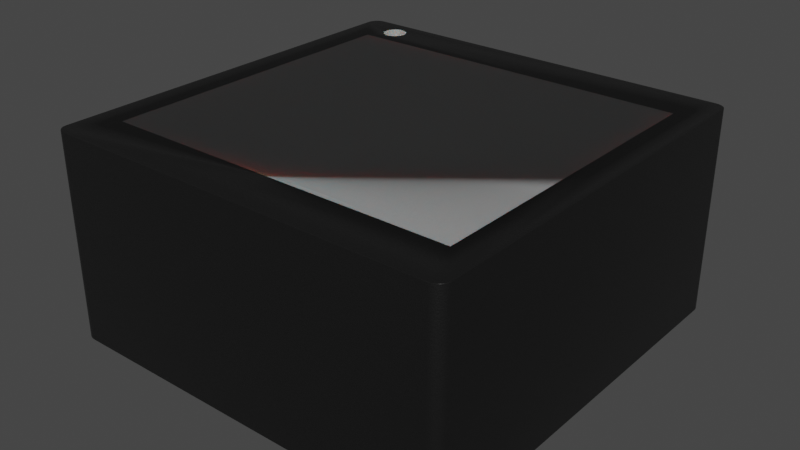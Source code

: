 # Source: VCSEL-1414.blend  (saved by Blender 3.2.14; exported with 4.5.12 LTS)
import bpy
from mathutils import Matrix  # noqa: F401  (used for matrix-valued properties, if any)

bpy.ops.wm.read_factory_settings(use_empty=True)
scene = bpy.context.scene
scene.name = 'Scene'

# ---- collections
col_collection = bpy.data.collections.new('Collection'); scene.collection.children.link(col_collection)

# ---- materials (node trees are filled in below, after node groups)
mat_plastic_chip = bpy.data.materials.new('plastic_chip')
mat_plastic_chip.use_transparent_shadow = False
mat_plastic_chip.preview_render_type = 'CUBE'
mat_metal_pins_gold = bpy.data.materials.new('metal_pins_gold')
mat_metal_pins_gold.use_transparent_shadow = False
mat_metal_pins_gold.preview_render_type = 'CUBE'
mat_plastic_case_white = bpy.data.materials.new('plastic_case_white')
mat_plastic_case_white.use_transparent_shadow = False
mat_plastic_case_white.preview_render_type = 'CUBE'
mat_white_markings = bpy.data.materials.new('white_markings')
mat_white_markings.use_transparent_shadow = False
mat_white_markings.preview_render_type = 'FLAT'

# ---- node groups
ng_auto_smooth = bpy.data.node_groups.new('Auto Smooth', 'GeometryNodeTree')
_s = ng_auto_smooth.interface.new_socket(name='Geometry', in_out='OUTPUT', socket_type='NodeSocketGeometry')
_s = ng_auto_smooth.interface.new_socket(name='Geometry', in_out='INPUT', socket_type='NodeSocketGeometry')
_s = ng_auto_smooth.interface.new_socket(name='Angle', in_out='INPUT', socket_type='NodeSocketFloat')
_s.subtype = 'ANGLE'
_s.min_value = 0.0
_s.max_value = 3.142
ng_auto_smooth.is_modifier = True
_N = ng_auto_smooth.nodes; _L = ng_auto_smooth.links
n0 = _N.new('NodeGroupOutput'); n0.name = 'Group Output'; n0.location = (480, -100)
n1 = _N.new('NodeGroupInput'); n1.name = 'Group Input'; n1.location = (-420, -300)
n2 = _N.new('NodeGroupInput'); n2.name = 'Group Input.001'; n2.location = (-60, -100)
n3 = _N.new('GeometryNodeSetShadeSmooth'); n3.name = 'Set Shade Smooth'; n3.location = (120, -100)
n3.domain = 'EDGE'
n4 = _N.new('GeometryNodeSetShadeSmooth'); n4.name = 'Set Shade Smooth.001'; n4.location = (300, -100)
n5 = _N.new('GeometryNodeInputMeshEdgeAngle'); n5.name = 'Edge Angle'; n5.location = (-420, -220)
n6 = _N.new('GeometryNodeInputEdgeSmooth'); n6.name = 'Is Edge Smooth'; n6.location = (-60, -160)
n7 = _N.new('GeometryNodeInputShadeSmooth'); n7.name = 'Is Face Smooth'; n7.location = (-240, -340)
n8 = _N.new('FunctionNodeBooleanMath'); n8.name = 'Boolean Math'; n8.location = (-60, -220)
n9 = _N.new('FunctionNodeCompare'); n9.name = 'Compare'; n9.location = (-240, -180)
n9.operation = 'LESS_EQUAL'
_L.new(n5.outputs[0], n9.inputs[0])
_L.new(n4.outputs[0], n0.inputs[0])
_L.new(n1.outputs[1], n9.inputs[1])
_L.new(n9.outputs[0], n8.inputs[0])
_L.new(n7.outputs[0], n8.inputs[1])
_L.new(n2.outputs[0], n3.inputs[0])
_L.new(n6.outputs[0], n3.inputs[1])
_L.new(n3.outputs[0], n4.inputs[0])
_L.new(n8.outputs[0], n3.inputs[2])
n0.is_active_output = True

# ---- material node trees
mat_plastic_chip.use_nodes = True; mat_plastic_chip.node_tree.nodes.clear()
_N = mat_plastic_chip.node_tree.nodes; _L = mat_plastic_chip.node_tree.links
n0 = _N.new('ShaderNodeBsdfPrincipled'); n0.name = 'Principled BSDF'; n0.location = (10, 300)
n0.distribution = 'GGX'
n0.subsurface_method = 'BURLEY'
n0.inputs[0].default_value = (0.009312, 0.009312, 0.009312, 1.0)
n0.inputs[1].default_value = 0.1372
n0.inputs[2].default_value = 0.3706
n0.inputs[3].default_value = 1.45
n0.inputs[27].default_value = (0.0, 0.0, 0.0, 1.0)
n0.inputs[28].default_value = 1.0
n1 = _N.new('ShaderNodeOutputMaterial'); n1.name = 'Material Output'; n1.location = (300, 300)
n2 = _N.new('ShaderNodeTexNoise'); n2.name = 'Noise Texture'; n2.location = (-893, 54)
n2.inputs[2].default_value = 200.0
n2.inputs[3].default_value = 3.6
n2.inputs[4].default_value = 0.8375
n3 = _N.new('ShaderNodeBump'); n3.name = 'Bump'; n3.location = (-604, -53)
n3.inputs[0].default_value = 0.08
n3.inputs[1].default_value = 1.0
n3.inputs[2].default_value = 1.0
_L.new(n0.outputs[0], n1.inputs[0])
_L.new(n2.outputs[0], n3.inputs[3])
_L.new(n3.outputs[0], n0.inputs[5])
n1.is_active_output = True
mat_metal_pins_gold.use_nodes = True; mat_metal_pins_gold.node_tree.nodes.clear()
_N = mat_metal_pins_gold.node_tree.nodes; _L = mat_metal_pins_gold.node_tree.links
n0 = _N.new('ShaderNodeMapping'); n0.name = 'Mapping'; n0.location = (-1447, -91)
n0.inputs[3].default_value = (4.8, 1.2, 1.1)
n1 = _N.new('ShaderNodeBsdfPrincipled'); n1.name = 'Principled BSDF'; n1.location = (-560, 254)
n1.distribution = 'GGX'
n1.subsurface_method = 'BURLEY'
n1.inputs[1].default_value = 0.7818
n1.inputs[2].default_value = 0.2886
n1.inputs[3].default_value = 1.45
n1.inputs[13].default_value = 0.0
n1.inputs[27].default_value = (0.0, 0.0, 0.0, 1.0)
n1.inputs[28].default_value = 1.0
n2 = _N.new('ShaderNodeOutputMaterial'); n2.name = 'Material Output.002'; n2.location = (-205, 253)
n2.width = 213
n3 = _N.new('ShaderNodeTexNoise'); n3.name = 'Noise Texture.002'; n3.location = (-1228, -73)
n3.inputs[2].default_value = 0.1
n3.inputs[3].default_value = 7.0
n3.inputs[4].default_value = 0.6
n3.inputs[8].default_value = 0.4
n4 = _N.new('ShaderNodeTexCoord'); n4.name = 'Texture Coordinate'; n4.location = (-1636, -116)
n5 = _N.new('ShaderNodeMix'); n5.name = 'Mix.001'; n5.location = (-921, 45)
n5.data_type = 'RGBA'
n5.inputs[6].default_value = (1.0, 0.7849, 0.4141, 1.0)
n5.inputs[7].default_value = (0.1851, 0.1427, 0.0982, 1.0)
n6 = _N.new('ShaderNodeBump'); n6.name = 'Bump.001'; n6.location = (-1001, -227)
n6.inputs[0].default_value = 0.05
n6.inputs[1].default_value = 0.01
n6.inputs[2].default_value = 1.0
_L.new(n1.outputs[0], n2.inputs[0])
_L.new(n3.outputs[0], n6.inputs[3])
_L.new(n0.outputs[0], n3.inputs[0])
_L.new(n3.outputs[0], n5.inputs[0])
_L.new(n4.outputs[3], n0.inputs[0])
_L.new(n5.outputs[2], n1.inputs[0])
_L.new(n6.outputs[0], n1.inputs[5])
n2.is_active_output = True
mat_plastic_case_white.use_nodes = True; mat_plastic_case_white.node_tree.nodes.clear()
_N = mat_plastic_case_white.node_tree.nodes; _L = mat_plastic_case_white.node_tree.links
n0 = _N.new('ShaderNodeOutputMaterial'); n0.name = 'Material Output'; n0.location = (300, 300)
n1 = _N.new('ShaderNodeBsdfPrincipled'); n1.name = 'Principled BSDF'; n1.location = (-34, 272)
n1.distribution = 'GGX'
n1.subsurface_method = 'BURLEY'
n1.inputs[1].default_value = 0.02
n1.inputs[2].default_value = 0.4636
n1.inputs[3].default_value = 1.4
n1.inputs[8].default_value = 1.0
n1.inputs[10].default_value = 0.3682
n1.inputs[13].default_value = 0.6591
n1.inputs[18].default_value = 0.2318
n1.inputs[20].default_value = 0.6709
n1.inputs[24].default_value = 0.1191
n1.inputs[27].default_value = (0.0, 0.0, 0.0, 1.0)
n1.inputs[28].default_value = 1.0
n2 = _N.new('ShaderNodeMapping'); n2.name = 'Mapping'; n2.location = (-1010, 265)
n2.inputs[3].default_value = (3.0, 1.0, 1.0)
n3 = _N.new('ShaderNodeTexCoord'); n3.name = 'Texture Coordinate'; n3.location = (-1250, 180)
n4 = _N.new('ShaderNodeBump'); n4.name = 'Bump'; n4.location = (-376, -99)
n4.inputs[0].default_value = 0.05
n4.inputs[1].default_value = 1.0
n4.inputs[2].default_value = 1.0
n5 = _N.new('ShaderNodeTexNoise'); n5.name = 'Noise Texture'; n5.location = (-662, 176)
n5.inputs[2].default_value = 88.0
n5.inputs[3].default_value = 10.8
n5.inputs[4].default_value = 0.9167
n5.inputs[8].default_value = 1.6
n6 = _N.new('ShaderNodeValToRGB'); n6.name = 'ColorRamp'; n6.location = (-354, 186)
while len(n6.color_ramp.elements) > 1: n6.color_ramp.elements.remove(n6.color_ramp.elements[-1])
n6.color_ramp.elements[0].position = 0.0; n6.color_ramp.elements[0].color = (0.2596, 0.2596, 0.2596, 1.0)
_e = n6.color_ramp.elements.new(1.0); _e.color = (0.6303, 0.6303, 0.6303, 1.0)
n7 = _N.new('ShaderNodeMix'); n7.name = 'Mix'; n7.location = (-204, 152)
n7.data_type = 'RGBA'
n7.inputs[0].default_value = 0.3682
n7.inputs[7].default_value = (0.2525, 0.2525, 0.2525, 1.0)
_L.new(n5.outputs[0], n6.inputs[0])
_L.new(n1.outputs[0], n0.inputs[0])
_L.new(n3.outputs[2], n2.inputs[0])
_L.new(n2.outputs[0], n5.inputs[0])
_L.new(n5.outputs[0], n4.inputs[3])
_L.new(n4.outputs[0], n1.inputs[5])
_L.new(n6.outputs[0], n7.inputs[6])
_L.new(n7.outputs[2], n1.inputs[0])
n0.is_active_output = True
mat_white_markings.use_nodes = True; mat_white_markings.node_tree.nodes.clear()
_N = mat_white_markings.node_tree.nodes; _L = mat_white_markings.node_tree.links
n0 = _N.new('ShaderNodeOutputMaterial'); n0.name = 'Material Output'; n0.location = (300, 300)
n1 = _N.new('ShaderNodeBsdfPrincipled'); n1.name = 'Principled BSDF'; n1.location = (-34, 272)
n1.distribution = 'GGX'
n1.subsurface_method = 'BURLEY'
n1.inputs[1].default_value = 0.02
n1.inputs[2].default_value = 0.4636
n1.inputs[3].default_value = 1.4
n1.inputs[8].default_value = 1.0
n1.inputs[10].default_value = 0.3682
n1.inputs[13].default_value = 0.6591
n1.inputs[18].default_value = 0.2318
n1.inputs[20].default_value = 0.6709
n1.inputs[24].default_value = 0.1191
n1.inputs[27].default_value = (0.0, 0.0, 0.0, 1.0)
n1.inputs[28].default_value = 1.0
n2 = _N.new('ShaderNodeMapping'); n2.name = 'Mapping'; n2.location = (-1010, 265)
n2.inputs[3].default_value = (3.0, 1.0, 1.0)
n3 = _N.new('ShaderNodeTexCoord'); n3.name = 'Texture Coordinate'; n3.location = (-1250, 180)
n4 = _N.new('ShaderNodeBump'); n4.name = 'Bump'; n4.location = (-376, -99)
n4.inputs[0].default_value = 0.05
n4.inputs[1].default_value = 1.0
n4.inputs[2].default_value = 1.0
n5 = _N.new('ShaderNodeTexNoise'); n5.name = 'Noise Texture'; n5.location = (-662, 176)
n5.inputs[2].default_value = 88.0
n5.inputs[3].default_value = 10.8
n5.inputs[4].default_value = 0.9167
n5.inputs[8].default_value = 1.6
n6 = _N.new('ShaderNodeValToRGB'); n6.name = 'ColorRamp'; n6.location = (-354, 186)
while len(n6.color_ramp.elements) > 1: n6.color_ramp.elements.remove(n6.color_ramp.elements[-1])
n6.color_ramp.elements[0].position = 0.0; n6.color_ramp.elements[0].color = (0.2596, 0.2596, 0.2596, 1.0)
_e = n6.color_ramp.elements.new(1.0); _e.color = (0.6303, 0.6303, 0.6303, 1.0)
n7 = _N.new('ShaderNodeMix'); n7.name = 'Mix'; n7.location = (-204, 152)
n7.data_type = 'RGBA'
n7.inputs[0].default_value = 0.3682
n7.inputs[7].default_value = (0.2525, 0.2525, 0.2525, 1.0)
_L.new(n5.outputs[0], n6.inputs[0])
_L.new(n1.outputs[0], n0.inputs[0])
_L.new(n3.outputs[2], n2.inputs[0])
_L.new(n2.outputs[0], n5.inputs[0])
_L.new(n5.outputs[0], n4.inputs[3])
_L.new(n4.outputs[0], n1.inputs[5])
_L.new(n6.outputs[0], n7.inputs[6])
_L.new(n7.outputs[2], n1.inputs[0])
n0.is_active_output = True

# ---- world
world_world = bpy.data.worlds.new('World'); scene.world = world_world
world_world.use_nodes = True; world_world.node_tree.nodes.clear()
_N = world_world.node_tree.nodes; _L = world_world.node_tree.links
n0 = _N.new('ShaderNodeOutputWorld'); n0.name = 'World Output'; n0.location = (300, 300)
n1 = _N.new('ShaderNodeBackground'); n1.name = 'Background'; n1.location = (10, 300)
n1.inputs[0].default_value = (0.05088, 0.05088, 0.05088, 1.0)
_L.new(n1.outputs[0], n0.inputs[0])
n0.is_active_output = True
world_world.color = (0.05088, 0.05088, 0.05088)
world_world.use_sun_shadow = False
world_world.sun_shadow_jitter_overblur = 0.0

# ---- meshes
me_shape_9_indexedfaceset_001 = bpy.data.meshes.new('SHAPE_9_IndexedFaceSet.001')
me_shape_9_indexedfaceset_001.from_pydata([(-0.6876, -0.6598, 0.1496), (-0.6693, -0.6837, 0.1496), (0.6837, -0.6693, 0.1496), (-0.689, -0.6496, 0.01181), (-0.6876, -0.6598, 0.01181), (-0.6837, -0.6693, 0.01181), (-0.6774, -0.6774, 0.01181), (-0.6837, -0.6693, 0.1496), (-0.6496, -0.689, 0.01181), (0.6496, -0.689, 0.01181), (0.6693, -0.6837, 0.01181), (0.6837, -0.6693, 0.01181), (0.6876, -0.6598, 0.01181), (0.689, -0.6496, 0.1496), (0.689, 0.6496, 0.01181), (0.6837, 0.6693, 0.01181), (0.6774, 0.6774, 0.01181), (0.6693, 0.6837, 0.01181), (0.6837, 0.6693, 0.1496), (-0.6496, 0.689, 0.01181), (-0.6774, 0.6774, 0.01181), (-0.6837, 0.6693, 0.01181), (-0.6693, 0.6837, 0.1496), (-0.6876, 0.6598, 0.1496), (0.6598, -0.6876, 0.01181), (0.6774, -0.6774, 0.01181), (0.689, -0.6496, 0.01181), (0.6876, 0.6598, 0.01181), (0.6598, 0.6876, 0.01181), (0.6496, 0.689, 0.01181), (-0.6598, 0.6876, 0.01181), (-0.6693, 0.6837, 0.01181), (-0.6876, 0.6598, 0.01181), (-0.689, 0.6496, 0.01181), (-0.6693, -0.6837, 0.01181), (-0.6598, -0.6876, 0.01181), (-0.6496, 0.6496, 0.0), (-0.2795, 0.6496, 0.0), (-0.6496, 0.6496, 0.01181), (-0.2795, 0.6496, 0.01181), (-0.2795, -0.6496, 0.0), (-0.2795, -0.6496, 0.01181), (-0.6496, -0.6496, 0.01181), (-0.6496, -0.6496, 0.0), (-0.122, 0.6496, 0.01181), (-0.122, -0.6496, 0.0), (0.6496, -0.6496, 0.01181), (0.6496, -0.6496, 0.0), (0.6496, 0.6496, 0.01181), (0.6496, 0.6496, 0.0), (-0.122, 0.6496, 0.0), (-0.122, -0.6496, 0.01181), (-0.5906, 0.189, 0.4213), (-0.5354, 0.189, 0.4213), (0.4055, 0.4094, 0.4213), (0.5354, -0.189, 0.4213), (0.4055, -0.4094, 0.4213), (-0.4055, -0.4094, 0.4213), (-0.5354, -0.189, 0.4213), (-0.4016, -0.4055, 0.4213), (0.5315, -0.185, 0.4213), (0.5866, -0.185, 0.4213), (0.5866, 0.185, 0.4213), (0.4016, 0.4055, 0.4213), (-0.4016, 0.4055, 0.4213), (-0.5866, 0.185, 0.4213), (0.5906, -0.5315, 0.6181), (0.4055, 0.4094, 0.6181), (-0.6774, -0.6774, 0.1496), (-0.6496, -0.689, 0.6969), (-0.689, -0.6496, 0.6969), (-0.6876, -0.6598, 0.6969), (0.6496, -0.689, 0.6969), (0.6598, -0.6876, 0.1496), (0.6693, -0.6837, 0.1496), (0.6876, -0.6598, 0.1496), (0.6598, -0.6876, 0.6969), (0.6693, -0.6837, 0.6969), (0.6774, -0.6774, 0.6969), (0.6837, -0.6693, 0.6969), (0.6876, 0.6598, 0.1496), (0.6598, 0.6876, 0.1496), (0.6837, 0.6693, 0.6969), (0.6598, 0.6876, 0.6969), (0.6496, 0.689, 0.6969), (-0.6496, 0.689, 0.1496), (-0.6774, 0.6774, 0.1496), (-0.6837, 0.6693, 0.1496), (-0.689, 0.6496, 0.6969), (-0.6496, 0.689, 0.6969), (-0.6598, 0.6876, 0.6969), (-0.6837, -0.6693, 0.6969), (-0.6774, -0.6774, 0.6969), (-0.6693, -0.6837, 0.6969), (-0.6598, -0.6876, 0.6969), (0.6876, -0.6598, 0.6969), (0.689, -0.6496, 0.6969), (0.689, 0.6496, 0.6969), (0.6876, 0.6598, 0.6969), (0.6774, 0.6774, 0.6969), (0.6693, 0.6837, 0.6969), (-0.6693, 0.6837, 0.6969), (-0.6774, 0.6774, 0.6969), (-0.6837, 0.6693, 0.6969), (-0.6876, 0.6598, 0.6969), (0.5906, 0.5315, 0.6969), (-0.4935, 0.6, 0.6969), (-0.4974, 0.5906, 0.6969), (-0.5037, 0.5824, 0.6969), (-0.5118, 0.5761, 0.6969), (-0.5315, 0.5709, 0.6969), (-0.5593, 0.5824, 0.6969), (-0.5656, 0.5906, 0.6969), (-0.5695, 0.6, 0.6969), (-0.5709, 0.6102, 0.6969), (-0.5695, 0.6204, 0.6969), (-0.5512, 0.6443, 0.6969), (-0.5315, 0.6496, 0.6969), (-0.5213, 0.6483, 0.6969), (-0.5118, 0.6443, 0.6969), (-0.5037, 0.6381, 0.6969), (-0.4974, 0.6299, 0.6969), (-0.4935, 0.6204, 0.6969), (-0.6496, -0.689, 0.1496), (0.6496, -0.689, 0.1496), (0.6774, -0.6774, 0.1496), (0.689, 0.6496, 0.1496), (0.6774, 0.6774, 0.1496), (0.6693, 0.6837, 0.1496), (0.6496, 0.689, 0.1496), (-0.6598, 0.6876, 0.1496), (-0.689, 0.6496, 0.1496), (-0.689, -0.6496, 0.1496), (-0.6598, -0.6876, 0.1496), (-0.5037, 0.5824, 0.6575), (-0.5118, 0.5761, 0.6575), (-0.5213, 0.5722, 0.6575), (-0.5315, 0.5709, 0.6575), (-0.5417, 0.5722, 0.6575), (-0.5593, 0.5824, 0.6575), (-0.5656, 0.5906, 0.6575), (-0.5709, 0.6102, 0.6575), (-0.5656, 0.6299, 0.6575), (-0.5593, 0.6381, 0.6575), (-0.5512, 0.6443, 0.6575), (-0.5213, 0.6483, 0.6575), (-0.5118, 0.6443, 0.6575), (-0.4974, 0.6299, 0.6575), (-0.4935, 0.6204, 0.6575), (-0.4921, 0.6102, 0.6969), (-0.5213, 0.5722, 0.6969), (-0.5417, 0.5722, 0.6969), (-0.5512, 0.5761, 0.6969), (-0.5656, 0.6299, 0.6969), (-0.5593, 0.6381, 0.6969), (-0.5417, 0.6483, 0.6969), (-0.4921, 0.6102, 0.6575), (-0.4935, 0.6, 0.6575), (-0.4974, 0.5906, 0.6575), (-0.5512, 0.5761, 0.6575), (-0.5695, 0.6, 0.6575), (-0.5695, 0.6204, 0.6575), (-0.5417, 0.6483, 0.6575), (-0.5315, 0.6496, 0.6575), (-0.5037, 0.6381, 0.6575), (-0.5906, -0.189, 0.4213), (-0.5906, -0.5315, 0.6181), (0.5906, 0.189, 0.4213), (0.5906, 0.189, 0.6181), (0.07874, 0.5315, 0.6181), (-0.5906, 0.189, 0.6181), (-0.5354, 0.189, 0.6181), (-0.4055, 0.4094, 0.4213), (-0.4055, 0.4094, 0.6181), (-0.185, 0.4094, 0.6181), (-0.185, 0.4094, 0.4213), (-0.07874, 0.5315, 0.6181), (-0.07874, 0.5315, 0.4213), (0.07874, 0.5315, 0.4213), (0.185, 0.4094, 0.6181), (0.185, 0.4094, 0.4213), (0.5354, 0.189, 0.6181), (0.5354, 0.189, 0.4213), (0.5906, -0.189, 0.6181), (0.5354, -0.189, 0.6181), (0.5906, -0.189, 0.4213), (0.4055, -0.4094, 0.6181), (-0.4055, -0.4094, 0.6181), (-0.5354, -0.189, 0.6181), (-0.5906, -0.189, 0.6181), (-0.5866, -0.185, 0.4213), (-0.5866, -0.185, 0.6181), (-0.5866, 0.185, 0.6181), (-0.5315, 0.185, 0.4213), (-0.4016, 0.4055, 0.6181), (-0.1811, 0.4055, 0.4213), (-0.1811, 0.4055, 0.6181), (-0.0748, 0.5276, 0.6181), (-0.0748, 0.5276, 0.4213), (0.0748, 0.5276, 0.4213), (0.0748, 0.5276, 0.6181), (0.1811, 0.4055, 0.4213), (0.1811, 0.4055, 0.6181), (0.4016, 0.4055, 0.6181), (0.5315, 0.185, 0.4213), (0.5866, 0.185, 0.6181), (0.5866, -0.185, 0.6181), (0.4016, -0.4055, 0.4213), (0.4016, -0.4055, 0.6181), (-0.5315, -0.185, 0.4213), (-0.5315, -0.185, 0.6181), (-0.5315, 0.185, 0.6181), (0.5315, 0.185, 0.6181), (0.5315, -0.185, 0.6181), (-0.4016, -0.4055, 0.6181), (-0.5906, 0.5315, 0.6181), (0.5906, 0.5315, 0.6181), (-0.5906, 0.5315, 0.6969), (-0.5906, -0.5315, 0.6969), (0.5906, -0.5315, 0.6969)], [], [(132, 7, 0), (132, 68, 7), (132, 1, 68), (132, 133, 1), (124, 123, 132), (22, 87, 86), (22, 23, 87), (2, 74, 73), (2, 125, 74), (75, 2, 73), (85, 22, 130), (85, 131, 23), (85, 132, 131), (85, 23, 22), (13, 73, 124), (13, 124, 132), (13, 75, 73), (126, 85, 129), (126, 132, 85), (126, 13, 132), (81, 80, 126), (81, 126, 129), (128, 80, 81), (127, 18, 80), (127, 80, 128), (35, 123, 8), (35, 133, 123), (34, 1, 133), (34, 133, 35), (6, 68, 1), (6, 1, 34), (5, 7, 68), (5, 68, 6), (4, 0, 7), (4, 7, 5), (3, 132, 0), (3, 0, 4), (123, 124, 9), (123, 9, 8), (12, 13, 26), (12, 75, 13), (11, 2, 75), (11, 75, 12), (25, 125, 2), (25, 2, 11), (10, 74, 125), (10, 125, 25), (24, 73, 74), (24, 74, 10), (9, 124, 73), (9, 73, 24), (13, 126, 14), (13, 14, 26), (28, 129, 29), (28, 81, 129), (17, 128, 81), (17, 81, 28), (16, 127, 128), (16, 128, 17), (15, 18, 127), (15, 127, 16), (27, 80, 18), (27, 18, 15), (14, 126, 80), (14, 80, 27), (129, 85, 19), (129, 19, 29), (32, 131, 33), (32, 23, 131), (21, 87, 23), (21, 23, 32), (20, 86, 87), (20, 87, 21), (31, 22, 86), (31, 86, 20), (30, 130, 22), (30, 22, 31), (19, 85, 130), (19, 130, 30), (131, 132, 3), (131, 3, 33), (3, 4, 5), (3, 5, 6), (3, 6, 34), (3, 34, 35), (3, 35, 8), (31, 20, 21), (31, 21, 32), (11, 24, 10), (11, 10, 25), (12, 24, 11), (26, 8, 9), (26, 9, 24), (26, 24, 12), (19, 30, 31), (19, 32, 33), (19, 33, 3), (19, 31, 32), (29, 26, 14), (29, 3, 8), (29, 8, 26), (29, 19, 3), (28, 14, 27), (28, 29, 14), (17, 28, 27), (16, 27, 15), (16, 17, 27), (38, 43, 36), (38, 42, 43), (38, 36, 37), (38, 37, 39), (39, 37, 40), (39, 40, 41), (41, 40, 43), (41, 43, 42), (38, 39, 41), (38, 41, 42), (36, 40, 37), (36, 43, 40), (44, 51, 45), (44, 45, 50), (46, 45, 51), (46, 47, 45), (48, 47, 46), (48, 49, 47), (49, 48, 44), (49, 44, 50), (48, 51, 44), (48, 46, 51), (49, 45, 47), (49, 50, 45), (55, 207, 56), (55, 185, 61), (60, 207, 55), (60, 55, 61), (62, 185, 167), (62, 61, 185), (182, 204, 62), (182, 62, 167), (57, 207, 59), (57, 56, 207), (63, 182, 54), (63, 204, 182), (180, 201, 63), (180, 63, 54), (58, 59, 209), (58, 57, 59), (190, 165, 58), (190, 58, 209), (199, 180, 178), (199, 201, 180), (198, 175, 195), (177, 198, 199), (177, 199, 178), (177, 175, 198), (65, 193, 53), (52, 190, 65), (52, 165, 190), (52, 65, 53), (64, 195, 175), (64, 53, 193), (172, 64, 175), (172, 53, 64), (189, 166, 187), (188, 189, 187), (66, 186, 187), (66, 187, 166), (183, 184, 186), (183, 186, 66), (67, 181, 168), (67, 169, 179), (216, 169, 67), (216, 67, 168), (173, 215, 170), (173, 170, 171), (176, 173, 174), (176, 215, 173), (133, 69, 123), (133, 94, 69), (1, 93, 94), (1, 94, 133), (68, 92, 93), (68, 93, 1), (7, 91, 92), (7, 92, 68), (0, 71, 91), (0, 91, 7), (132, 70, 71), (132, 71, 0), (69, 72, 124), (69, 124, 123), (75, 96, 13), (75, 95, 96), (2, 79, 95), (2, 95, 75), (125, 78, 79), (125, 79, 2), (74, 76, 77), (74, 77, 78), (74, 78, 125), (73, 76, 74), (124, 72, 76), (124, 76, 73), (96, 97, 126), (96, 126, 13), (81, 84, 129), (81, 83, 84), (128, 100, 83), (128, 83, 81), (127, 99, 100), (127, 100, 128), (18, 98, 82), (18, 82, 99), (18, 99, 127), (80, 98, 18), (126, 97, 98), (126, 98, 80), (84, 89, 85), (84, 85, 129), (23, 88, 131), (23, 104, 88), (87, 103, 104), (87, 104, 23), (86, 102, 103), (86, 103, 87), (22, 101, 102), (22, 102, 86), (130, 89, 90), (130, 90, 101), (130, 101, 22), (85, 89, 130), (88, 70, 132), (88, 132, 131), (70, 91, 71), (70, 92, 91), (70, 93, 92), (70, 94, 93), (70, 69, 94), (218, 69, 70), (88, 217, 218), (88, 218, 70), (79, 77, 76), (79, 78, 77), (101, 103, 102), (101, 104, 103), (152, 217, 111), (112, 111, 217), (95, 79, 76), (151, 217, 152), (113, 217, 88), (113, 112, 217), (110, 217, 151), (114, 113, 88), (89, 101, 90), (89, 88, 104), (89, 104, 101), (96, 95, 76), (96, 76, 72), (150, 217, 110), (115, 88, 89), (115, 114, 88), (219, 72, 69), (219, 69, 218), (219, 96, 72), (109, 217, 150), (153, 115, 89), (154, 153, 89), (116, 154, 89), (155, 116, 89), (117, 155, 89), (118, 117, 89), (105, 96, 219), (105, 106, 149), (105, 107, 106), (105, 108, 107), (105, 149, 122), (84, 121, 120), (84, 122, 121), (84, 105, 122), (97, 96, 105), (97, 105, 84), (83, 98, 97), (83, 97, 84), (100, 98, 83), (99, 82, 98), (99, 98, 100), (84, 118, 89), (84, 119, 118), (84, 120, 119), (217, 109, 105), (109, 108, 105), (132, 123, 133), (13, 124, 123), (129, 126, 13), (129, 123, 132), (129, 13, 123), (129, 132, 85), (122, 156, 148), (122, 149, 156), (121, 148, 147), (121, 122, 148), (120, 147, 164), (120, 121, 147), (119, 164, 146), (119, 120, 164), (118, 146, 145), (118, 119, 146), (117, 145, 163), (117, 118, 145), (155, 163, 162), (155, 117, 163), (116, 162, 144), (116, 155, 162), (154, 144, 143), (154, 116, 144), (153, 143, 142), (153, 154, 143), (115, 142, 161), (115, 153, 142), (114, 115, 161), (114, 161, 141), (113, 114, 141), (113, 141, 160), (112, 160, 140), (112, 113, 160), (111, 139, 159), (111, 140, 139), (111, 112, 140), (152, 111, 159), (151, 159, 138), (151, 152, 159), (110, 138, 137), (110, 151, 138), (150, 137, 136), (150, 110, 137), (109, 136, 135), (109, 150, 136), (108, 135, 134), (108, 109, 135), (107, 134, 158), (107, 108, 134), (106, 158, 157), (106, 107, 158), (149, 157, 156), (149, 106, 157), (143, 156, 157), (143, 157, 158), (143, 158, 134), (143, 134, 135), (143, 135, 136), (143, 136, 137), (143, 137, 138), (143, 138, 159), (143, 159, 139), (143, 139, 140), (143, 140, 160), (143, 160, 141), (143, 141, 161), (143, 161, 142), (143, 144, 162), (143, 162, 163), (143, 163, 145), (143, 145, 146), (143, 146, 164), (143, 164, 147), (143, 147, 148), (143, 148, 156), (189, 218, 166), (170, 165, 52), (170, 189, 165), (217, 170, 215), (218, 170, 217), (218, 189, 170), (66, 166, 218), (66, 218, 219), (183, 66, 219), (167, 185, 183), (167, 183, 168), (216, 168, 105), (105, 183, 219), (105, 168, 183), (176, 217, 215), (169, 177, 178), (169, 176, 177), (105, 169, 216), (217, 169, 105), (217, 176, 169), (53, 171, 170), (53, 170, 52), (173, 171, 53), (173, 53, 172), (174, 173, 172), (174, 172, 175), (176, 174, 175), (176, 175, 177), (179, 169, 178), (179, 178, 180), (67, 179, 180), (67, 180, 54), (181, 67, 54), (181, 54, 182), (167, 168, 181), (167, 181, 182), (183, 185, 55), (183, 55, 184), (186, 184, 55), (186, 55, 56), (186, 56, 57), (186, 57, 187), (188, 187, 57), (188, 57, 58), (188, 58, 165), (188, 165, 189), (65, 190, 191), (65, 191, 192), (193, 65, 192), (193, 192, 211), (194, 193, 211), (194, 64, 193), (196, 64, 194), (196, 195, 64), (197, 195, 196), (197, 198, 195), (199, 198, 197), (199, 197, 200), (202, 199, 200), (202, 201, 199), (63, 201, 202), (63, 202, 203), (212, 63, 203), (212, 204, 63), (62, 204, 212), (62, 212, 205), (205, 61, 62), (205, 206, 61), (206, 60, 61), (206, 213, 60), (208, 60, 213), (208, 207, 60), (214, 207, 208), (214, 59, 207), (210, 59, 214), (210, 209, 59), (210, 190, 209), (210, 191, 190), (212, 206, 205), (212, 213, 206), (202, 212, 203), (202, 208, 213), (202, 214, 208), (202, 213, 212), (196, 210, 214), (196, 214, 202), (197, 202, 200), (197, 196, 202), (211, 210, 196), (192, 191, 210), (192, 210, 211), (194, 211, 196), (215, 217, 218), (215, 218, 166), (219, 166, 218), (219, 66, 166), (105, 66, 219), (105, 216, 66), (216, 105, 217), (216, 217, 215), (105, 218, 217), (105, 219, 218), (216, 166, 66), (216, 215, 166)])
me_shape_9_indexedfaceset_001.polygons.foreach_set('use_smooth', [True] * 471)
me_shape_9_indexedfaceset_001.polygons.foreach_set('material_index', [0, 0, 0, 0, 0, 0, 0, 0, 0, 0, 0, 0, 0, 0, 0, 0, 0, 0, 0, 0, 0, 0, 0, 0, 0, 0, 0, 0, 0, 0, 0, 0, 0, 0, 0, 0, 0, 0, 0, 0, 0, 0, 0, 0, 0, 0, 0, 0, 0, 0, 0, 0, 0, 0, 0, 0, 0, 0, 0, 0, 0, 0, 0, 0, 0, 0, 0, 0, 0, 0, 0, 0, 0, 0, 0, 0, 0, 0, 0, 0, 0, 0, 0, 0, 0, 0, 0, 0, 0, 0, 0, 0, 0, 0, 0, 0, 0, 0, 0, 0, 0, 0, 0, 0, 0, 0, 0, 1, 1, 1, 1, 1, 1, 1, 1, 1, 1, 1, 1, 1, 1, 1, 1, 1, 1, 1, 1, 1, 1, 1, 1, 2, 2, 2, 2, 2, 2, 2, 2, 2, 2, 2, 2, 2, 2, 2, 2, 2, 2, 2, 2, 2, 2, 2, 2, 2, 2, 2, 2, 2, 2, 2, 2, 0, 0, 0, 0, 0, 0, 0, 0, 0, 0, 0, 0, 0, 0, 0, 0, 0, 0, 0, 0, 0, 0, 0, 0, 0, 0, 0, 0, 0, 0, 0, 0, 0, 0, 0, 0, 0, 0, 0, 0, 0, 0, 0, 0, 0, 0, 0, 0, 0, 0, 0, 0, 0, 0, 0, 0, 0, 0, 0, 0, 0, 0, 0, 0, 0, 0, 0, 0, 0, 0, 0, 0, 0, 0, 0, 0, 0, 0, 0, 0, 0, 0, 0, 0, 0, 0, 0, 0, 0, 0, 0, 0, 0, 0, 0, 0, 0, 0, 0, 0, 0, 0, 0, 0, 0, 0, 0, 0, 0, 0, 0, 0, 0, 0, 0, 0, 0, 0, 0, 0, 0, 0, 0, 0, 0, 0, 0, 0, 0, 0, 0, 0, 0, 0, 3, 3, 3, 3, 3, 3, 3, 3, 3, 3, 3, 3, 3, 3, 3, 3, 3, 3, 3, 3, 3, 3, 3, 3, 3, 3, 3, 3, 3, 3, 3, 3, 3, 3, 3, 3, 3, 3, 3, 3, 3, 3, 3, 3, 3, 3, 3, 3, 3, 3, 3, 3, 3, 3, 3, 3, 3, 3, 3, 3, 3, 3, 3, 3, 3, 3, 3, 3, 3, 3, 0, 0, 0, 0, 0, 0, 0, 0, 0, 0, 0, 0, 0, 0, 0, 0, 0, 0, 0, 0, 2, 2, 2, 2, 2, 2, 2, 2, 2, 2, 2, 2, 2, 2, 2, 2, 2, 2, 2, 2, 2, 2, 2, 2, 2, 2, 2, 2, 2, 2, 2, 2, 2, 2, 2, 2, 2, 2, 2, 2, 2, 2, 2, 2, 2, 2, 2, 2, 2, 2, 2, 2, 2, 2, 2, 2, 2, 2, 2, 2, 2, 2, 2, 2, 2, 2, 2, 2, 2, 2, 2, 2, 2, 2, 2, 2, 2, 2, 2, 2, 2, 2, 2, 2])
_uv = me_shape_9_indexedfaceset_001.uv_layers.new(name='UVMap')
_uv.uv.foreach_set('vector', [0.0, 0.02857, 0.003828, 0.01429, 0.0009735, 0.02118, 0.0, 0.02857, 0.008368, 0.008368, 0.003828, 0.01429, 0.0, 0.02857, 0.01429, 0.003828, 0.008368, 0.008368, 0.0, 0.02857, 0.02118, 0.0009735, 0.01429, 0.003828, 0.9714, 0.0, 0.02857, 0.0, 0.0, 0.02857, 0.01429, 0.9962, 0.003828, 0.9857, 0.008368, 0.9916, 0.01429, 0.9962, 0.0009735, 0.9788, 0.003828, 0.9857, 0.9962, 0.01429, 0.9857, 0.003828, 0.9788, 0.0009735, 0.9962, 0.01429, 0.9916, 0.008368, 0.9857, 0.003828, 0.999, 0.02118, 0.9962, 0.01429, 0.9788, 0.0009735, 0.02857, 1.0, 0.01429, 0.9962, 0.02118, 0.999, 0.02857, 1.0, 0.0, 0.9714, 0.0009735, 0.9788, 0.02857, 1.0, 0.0, 0.02857, 0.0, 0.9714, 0.02857, 1.0, 0.0009735, 0.9788, 0.01429, 0.9962, 1.0, 0.02857, 0.9788, 0.0009735, 0.9714, 0.0, 1.0, 0.02857, 0.9714, 0.0, 0.0, 0.02857, 1.0, 0.02857, 0.999, 0.02118, 0.9788, 0.0009735, 1.0, 0.9714, 0.02857, 1.0, 0.9714, 1.0, 1.0, 0.9714, 0.0, 0.02857, 0.02857, 1.0, 1.0, 0.9714, 1.0, 0.02857, 0.0, 0.02857, 0.9788, 0.999, 0.999, 0.9788, 1.0, 0.9714, 0.9788, 0.999, 1.0, 0.9714, 0.9714, 1.0, 0.9857, 0.9962, 0.999, 0.9788, 0.9788, 0.999, 0.9916, 0.9916, 0.9962, 0.9857, 0.999, 0.9788, 0.9916, 0.9916, 0.999, 0.9788, 0.9857, 0.9962, 0.0, 0.7412, 1.0, 1.0, 0.0, 1.0, 0.0, 0.7412, 1.0, 0.7412, 1.0, 1.0, 0.0, 0.5, 1.0, 0.5, 1.0, 0.7412, 0.0, 0.5, 1.0, 0.7412, 0.0, 0.7412, 0.0, 0.2929, 1.0, 0.2929, 1.0, 0.5, 0.0, 0.2929, 1.0, 0.5, 0.0, 0.5, 0.0, 0.134, 1.0, 0.134, 1.0, 0.2929, 0.0, 0.134, 1.0, 0.2929, 0.0, 0.2929, 0.0, 0.03407, 1.0, 0.03407, 1.0, 0.134, 0.0, 0.03407, 1.0, 0.134, 0.0, 0.134, 0.0, 0.0, 1.0, 0.0, 1.0, 0.03407, 0.0, 0.0, 1.0, 0.03407, 0.0, 0.03407, 0.0, 1.0, 1.0, 1.0, 1.0, 0.0, 0.0, 1.0, 1.0, 0.0, 0.0, 0.0, 0.0, 0.9659, 1.0, 1.0, 0.0, 1.0, 0.0, 0.9659, 1.0, 0.9659, 1.0, 1.0, 0.0, 0.866, 1.0, 0.866, 1.0, 0.9659, 0.0, 0.866, 1.0, 0.9659, 0.0, 0.9659, 0.0, 0.7071, 1.0, 0.7071, 1.0, 0.866, 0.0, 0.7071, 1.0, 0.866, 0.0, 0.866, 0.0, 0.5, 1.0, 0.5, 1.0, 0.7071, 0.0, 0.5, 1.0, 0.7071, 0.0, 0.7071, 0.0, 0.2588, 1.0, 0.2588, 1.0, 0.5, 0.0, 0.2588, 1.0, 0.5, 0.0, 0.5, 0.0, 0.0, 1.0, 0.0, 1.0, 0.2588, 0.0, 0.0, 1.0, 0.2588, 0.0, 0.2588, 0.0, 1.0, 1.0, 1.0, 1.0, 0.0, 0.0, 1.0, 1.0, 0.0, 0.0, 0.0, 0.0, 0.2588, 1.0, 0.0, 0.0, 0.0, 0.0, 0.2588, 1.0, 0.2588, 1.0, 0.0, 0.0, 0.5, 1.0, 0.5, 1.0, 0.2588, 0.0, 0.5, 1.0, 0.2588, 0.0, 0.2588, 0.0, 0.7071, 1.0, 0.7071, 1.0, 0.5, 0.0, 0.7071, 1.0, 0.5, 0.0, 0.5, 0.0, 0.866, 1.0, 0.866, 1.0, 0.7071, 0.0, 0.866, 1.0, 0.7071, 0.0, 0.7071, 0.0, 0.9659, 1.0, 0.9659, 1.0, 0.866, 0.0, 0.9659, 1.0, 0.866, 0.0, 0.866, 0.0, 1.0, 1.0, 1.0, 1.0, 0.9659, 0.0, 1.0, 1.0, 0.9659, 0.0, 0.9659, 1.0, 1.0, 0.0, 1.0, 0.0, 0.0, 1.0, 1.0, 0.0, 0.0, 1.0, 0.0, 0.0, 0.03407, 1.0, 0.0, 0.0, 0.0, 0.0, 0.03407, 1.0, 0.03407, 1.0, 0.0, 0.0, 0.134, 1.0, 0.134, 1.0, 0.03407, 0.0, 0.134, 1.0, 0.03407, 0.0, 0.03407, 0.0, 0.2929, 1.0, 0.2929, 1.0, 0.134, 0.0, 0.2929, 1.0, 0.134, 0.0, 0.134, 0.0, 0.5, 1.0, 0.5, 1.0, 0.2929, 0.0, 0.5, 1.0, 0.2929, 0.0, 0.2929, 0.0, 0.7412, 1.0, 0.7412, 1.0, 0.5, 0.0, 0.7412, 1.0, 0.5, 0.0, 0.5, 0.0, 1.0, 1.0, 1.0, 1.0, 0.7412, 0.0, 1.0, 1.0, 0.7412, 0.0, 0.7412, 1.0, 1.0, 0.0, 1.0, 0.0, 0.0, 1.0, 1.0, 0.0, 0.0, 1.0, 0.0, 0.0, 0.02857, 0.0009735, 0.02118, 0.003828, 0.01429, 0.0, 0.02857, 0.003828, 0.01429, 0.008368, 0.008368, 0.0, 0.02857, 0.008368, 0.008368, 0.01429, 0.003828, 0.0, 0.02857, 0.01429, 0.003828, 0.02118, 0.0009735, 0.0, 0.02857, 0.02118, 0.0009735, 0.02857, 0.0, 0.01429, 0.9962, 0.008368, 0.9916, 0.003828, 0.9857, 0.01429, 0.9962, 0.003828, 0.9857, 0.0009735, 0.9788, 0.9962, 0.01429, 0.9788, 0.0009735, 0.9857, 0.003828, 0.9962, 0.01429, 0.9857, 0.003828, 0.9916, 0.008368, 0.999, 0.02118, 0.9788, 0.0009735, 0.9962, 0.01429, 1.0, 0.02857, 0.02857, 0.0, 0.9714, 0.0, 1.0, 0.02857, 0.9714, 0.0, 0.9788, 0.0009735, 1.0, 0.02857, 0.9788, 0.0009735, 0.999, 0.02118, 0.02857, 1.0, 0.02118, 0.999, 0.01429, 0.9962, 0.02857, 1.0, 0.0009735, 0.9788, 0.0, 0.9714, 0.02857, 1.0, 0.0, 0.9714, 0.0, 0.02857, 0.02857, 1.0, 0.01429, 0.9962, 0.0009735, 0.9788, 0.9714, 1.0, 1.0, 0.02857, 1.0, 0.9714, 0.9714, 1.0, 0.0, 0.02857, 0.02857, 0.0, 0.9714, 1.0, 0.02857, 0.0, 1.0, 0.02857, 0.9714, 1.0, 0.02857, 1.0, 0.0, 0.02857, 0.9788, 0.999, 1.0, 0.9714, 0.999, 0.9788, 0.9788, 0.999, 0.9714, 1.0, 1.0, 0.9714, 0.9857, 0.9962, 0.9788, 0.999, 0.999, 0.9788, 0.9916, 0.9916, 0.999, 0.9788, 0.9962, 0.9857, 0.9916, 0.9916, 0.9857, 0.9962, 0.999, 0.9788, 1.0, 1.0, 0.0, 0.0, 1.0, 0.0, 1.0, 1.0, 0.0, 1.0, 0.0, 0.0, 0.0, 1.0, 0.0, 0.0, 1.0, 0.0, 0.0, 1.0, 1.0, 0.0, 1.0, 1.0, 1.0, 1.0, 1.0, 0.0, 0.0, 0.0, 1.0, 1.0, 0.0, 0.0, 0.0, 1.0, 1.0, 1.0, 1.0, 0.0, 0.0, 0.0, 1.0, 1.0, 0.0, 0.0, 0.0, 1.0, 1.0, 0.0, 1.0, 1.0, 0.0, 1.0, 1.0, 0.0, 0.0, 1.0, 0.0, 0.0, 1.0, 0.0, 0.0, 1.0, 1.0, 1.0, 1.0, 0.0, 0.0, 0.0, 0.0, 1.0, 1.0, 1.0, 0.0, 1.0, 0.0, 0.0, 1.0, 1.0, 0.0, 0.0, 1.0, 0.0, 1.0, 1.0, 0.0, 0.0, 0.0, 1.0, 1.0, 1.0, 1.0, 0.0, 0.0, 0.0, 1.0, 1.0, 0.0, 0.0, 0.0, 1.0, 1.0, 1.0, 1.0, 0.0, 0.0, 0.0, 1.0, 0.0, 1.0, 1.0, 0.0, 1.0, 1.0, 0.0, 0.0, 1.0, 0.0, 0.0, 1.0, 1.0, 0.0, 0.0, 1.0, 0.0, 1.0, 1.0, 0.0, 1.0, 0.0, 0.0, 1.0, 1.0, 0.0, 0.0, 0.0, 1.0, 1.0, 1.0, 1.0, 0.0, 0.0, 0.0, 0.9533, 0.2343, 0.84, 0.004184, 0.8433, 0.0, 0.9533, 0.2343, 1.0, 0.2343, 0.9967, 0.2385, 0.95, 0.2385, 0.84, 0.004184, 0.9533, 0.2343, 0.95, 0.2385, 0.9533, 0.2343, 0.9967, 0.2385, 0.9967, 0.6318, 1.0, 0.2343, 1.0, 0.636, 0.9967, 0.6318, 0.9967, 0.2385, 1.0, 0.2343, 0.9533, 0.636, 0.95, 0.6318, 0.9967, 0.6318, 0.9533, 0.636, 0.9967, 0.6318, 1.0, 0.636, 0.1567, 0.0, 0.84, 0.004184, 0.16, 0.004184, 0.1567, 0.0, 0.8433, 0.0, 0.84, 0.004184, 0.84, 0.8661, 0.9533, 0.636, 0.8433, 0.8703, 0.84, 0.8661, 0.95, 0.6318, 0.9533, 0.636, 0.6567, 0.8703, 0.6533, 0.8661, 0.84, 0.8661, 0.6567, 0.8703, 0.84, 0.8661, 0.8433, 0.8703, 0.04667, 0.2343, 0.16, 0.004184, 0.05, 0.2385, 0.04667, 0.2343, 0.1567, 0.0, 0.16, 0.004184, 0.003333, 0.2385, 0.0, 0.2343, 0.04667, 0.2343, 0.003333, 0.2385, 0.04667, 0.2343, 0.05, 0.2385, 0.5633, 0.9958, 0.6567, 0.8703, 0.5667, 1.0, 0.5633, 0.9958, 0.6533, 0.8661, 0.6567, 0.8703, 0.4367, 0.9958, 0.3433, 0.8703, 0.3467, 0.8661, 0.4333, 1.0, 0.4367, 0.9958, 0.5633, 0.9958, 0.4333, 1.0, 0.5633, 0.9958, 0.5667, 1.0, 0.4333, 1.0, 0.3433, 0.8703, 0.4367, 0.9958, 0.003333, 0.6318, 0.05, 0.6318, 0.04667, 0.636, 0.0, 0.636, 0.003333, 0.2385, 0.003333, 0.6318, 0.0, 0.636, 0.0, 0.2343, 0.003333, 0.2385, 0.0, 0.636, 0.003333, 0.6318, 0.04667, 0.636, 0.16, 0.8661, 0.3467, 0.8661, 0.3433, 0.8703, 0.16, 0.8661, 0.04667, 0.636, 0.05, 0.6318, 0.1567, 0.8703, 0.16, 0.8661, 0.3433, 0.8703, 0.1567, 0.8703, 0.04667, 0.636, 0.16, 0.8661, 0.0, 1.0, 0.0, 0.0, 0.1567, 0.3563, 0.04667, 1.0, 0.0, 1.0, 0.1567, 0.3563, 1.0, 0.0, 0.8433, 0.3563, 0.1567, 0.3563, 1.0, 0.0, 0.1567, 0.3563, 0.0, 0.0, 1.0, 1.0, 0.9533, 1.0, 0.8433, 0.3563, 1.0, 1.0, 0.8433, 0.3563, 1.0, 0.0, 0.6385, 0.6437, 0.8923, 0.0, 1.0, 0.0, 0.6385, 0.6437, 0.0, 1.0, 0.2077, 0.6437, 1.0, 1.0, 0.0, 1.0, 0.6385, 0.6437, 1.0, 1.0, 0.6385, 0.6437, 1.0, 0.0, 0.3615, 0.6437, 0.0, 1.0, 0.0, 0.0, 0.3615, 0.6437, 0.0, 0.0, 0.1077, 0.0, 1.0, 1.0, 0.3615, 0.6437, 0.7923, 0.6437, 1.0, 1.0, 0.0, 1.0, 0.3615, 0.6437, 0.0, 0.7412, 1.0, 1.0, 0.0, 1.0, 0.0, 0.7412, 1.0, 0.7412, 1.0, 1.0, 0.0, 0.5, 1.0, 0.5, 1.0, 0.7412, 0.0, 0.5, 1.0, 0.7412, 0.0, 0.7412, 0.0, 0.2929, 1.0, 0.2929, 1.0, 0.5, 0.0, 0.2929, 1.0, 0.5, 0.0, 0.5, 0.0, 0.134, 1.0, 0.134, 1.0, 0.2929, 0.0, 0.134, 1.0, 0.2929, 0.0, 0.2929, 0.0, 0.03407, 1.0, 0.03407, 1.0, 0.134, 0.0, 0.03407, 1.0, 0.134, 0.0, 0.134, 0.0, 0.0, 1.0, 0.0, 1.0, 0.03407, 0.0, 0.0, 1.0, 0.03407, 0.0, 0.03407, 0.0, 1.0, 1.0, 1.0, 1.0, 0.0, 0.0, 1.0, 1.0, 0.0, 0.0, 0.0, 0.0, 0.9659, 1.0, 1.0, 0.0, 1.0, 0.0, 0.9659, 1.0, 0.9659, 1.0, 1.0, 0.0, 0.866, 1.0, 0.866, 1.0, 0.9659, 0.0, 0.866, 1.0, 0.9659, 0.0, 0.9659, 0.0, 0.7071, 1.0, 0.7071, 1.0, 0.866, 0.0, 0.7071, 1.0, 0.866, 0.0, 0.866, 0.0, 0.5, 1.0, 0.2588, 1.0, 0.5, 0.0, 0.5, 1.0, 0.5, 1.0, 0.7071, 0.0, 0.5, 1.0, 0.7071, 0.0, 0.7071, 0.0, 0.2588, 1.0, 0.2588, 0.0, 0.5, 0.0, 0.0, 1.0, 0.0, 1.0, 0.2588, 0.0, 0.0, 1.0, 0.2588, 0.0, 0.2588, 0.0, 1.0, 1.0, 1.0, 1.0, 0.0, 0.0, 1.0, 1.0, 0.0, 0.0, 0.0, 0.0, 0.2588, 1.0, 0.0, 0.0, 0.0, 0.0, 0.2588, 1.0, 0.2588, 1.0, 0.0, 0.0, 0.5, 1.0, 0.5, 1.0, 0.2588, 0.0, 0.5, 1.0, 0.2588, 0.0, 0.2588, 0.0, 0.7071, 1.0, 0.7071, 1.0, 0.5, 0.0, 0.7071, 1.0, 0.5, 0.0, 0.5, 0.0, 0.866, 1.0, 0.9659, 1.0, 0.866, 0.0, 0.866, 1.0, 0.866, 1.0, 0.7071, 0.0, 0.866, 1.0, 0.7071, 0.0, 0.7071, 0.0, 0.9659, 1.0, 0.9659, 0.0, 0.866, 0.0, 1.0, 1.0, 1.0, 1.0, 0.9659, 0.0, 1.0, 1.0, 0.9659, 0.0, 0.9659, 1.0, 1.0, 0.0, 1.0, 0.0, 0.0, 1.0, 1.0, 0.0, 0.0, 1.0, 0.0, 0.0, 0.03407, 1.0, 0.0, 0.0, 0.0, 0.0, 0.03407, 1.0, 0.03407, 1.0, 0.0, 0.0, 0.134, 1.0, 0.134, 1.0, 0.03407, 0.0, 0.134, 1.0, 0.03407, 0.0, 0.03407, 0.0, 0.2929, 1.0, 0.2929, 1.0, 0.134, 0.0, 0.2929, 1.0, 0.134, 0.0, 0.134, 0.0, 0.5, 1.0, 0.5, 1.0, 0.2929, 0.0, 0.5, 1.0, 0.2929, 0.0, 0.2929, 0.0, 0.7412, 1.0, 1.0, 1.0, 0.7412, 0.0, 0.7412, 1.0, 0.7412, 1.0, 0.5, 0.0, 0.7412, 1.0, 0.5, 0.0, 0.5, 0.0, 1.0, 1.0, 1.0, 0.0, 0.7412, 1.0, 1.0, 0.0, 1.0, 0.0, 0.0, 1.0, 1.0, 0.0, 0.0, 1.0, 0.0, 0.0, 0.02857, 0.003828, 0.01429, 0.0009735, 0.02118, 0.0, 0.02857, 0.008368, 0.008368, 0.003828, 0.01429, 0.0, 0.02857, 0.01429, 0.003828, 0.008368, 0.008368, 0.0, 0.02857, 0.02118, 0.0009735, 0.01429, 0.003828, 0.0, 0.02857, 0.02857, 0.0, 0.02118, 0.0009735, 0.07143, 0.1143, 0.02857, 0.0, 0.0, 0.02857, 0.0, 0.9714, 0.07143, 0.8857, 0.07143, 0.1143, 0.0, 0.9714, 0.07143, 0.1143, 0.0, 0.02857, 0.9962, 0.01429, 0.9857, 0.003828, 0.9788, 0.0009735, 0.9962, 0.01429, 0.9916, 0.008368, 0.9857, 0.003828, 0.01429, 0.9962, 0.003828, 0.9857, 0.008368, 0.9916, 0.01429, 0.9962, 0.0009735, 0.9788, 0.003828, 0.9857, 0.1, 0.9181, 0.07143, 0.8857, 0.09408, 0.9227, 0.08954, 0.9286, 0.09408, 0.9227, 0.07143, 0.8857, 0.999, 0.02118, 0.9962, 0.01429, 0.9788, 0.0009735, 0.1069, 0.9153, 0.07143, 0.8857, 0.1, 0.9181, 0.08669, 0.9355, 0.07143, 0.8857, 0.0, 0.9714, 0.08669, 0.9355, 0.08954, 0.9286, 0.07143, 0.8857, 0.1143, 0.9143, 0.07143, 0.8857, 0.1069, 0.9153, 0.08571, 0.9429, 0.08669, 0.9355, 0.0, 0.9714, 0.02857, 1.0, 0.01429, 0.9962, 0.02118, 0.999, 0.02857, 1.0, 0.0, 0.9714, 0.0009735, 0.9788, 0.02857, 1.0, 0.0009735, 0.9788, 0.01429, 0.9962, 1.0, 0.02857, 0.999, 0.02118, 0.9788, 0.0009735, 1.0, 0.02857, 0.9788, 0.0009735, 0.9714, 0.0, 0.1217, 0.9153, 0.07143, 0.8857, 0.1143, 0.9143, 0.08669, 0.9503, 0.0, 0.9714, 0.02857, 1.0, 0.08669, 0.9503, 0.08571, 0.9429, 0.0, 0.9714, 0.9286, 0.1143, 0.9714, 0.0, 0.02857, 0.0, 0.9286, 0.1143, 0.02857, 0.0, 0.07143, 0.1143, 0.9286, 0.1143, 1.0, 0.02857, 0.9714, 0.0, 0.1286, 0.9181, 0.07143, 0.8857, 0.1217, 0.9153, 0.08954, 0.9571, 0.08669, 0.9503, 0.02857, 1.0, 0.09408, 0.9631, 0.08954, 0.9571, 0.02857, 1.0, 0.1, 0.9676, 0.09408, 0.9631, 0.02857, 1.0, 0.1069, 0.9705, 0.1, 0.9676, 0.02857, 1.0, 0.1143, 0.9714, 0.1069, 0.9705, 0.02857, 1.0, 0.1217, 0.9705, 0.1143, 0.9714, 0.02857, 1.0, 0.9286, 0.8857, 1.0, 0.02857, 0.9286, 0.1143, 0.9286, 0.8857, 0.1419, 0.9355, 0.1429, 0.9429, 0.9286, 0.8857, 0.139, 0.9286, 0.1419, 0.9355, 0.9286, 0.8857, 0.1345, 0.9227, 0.139, 0.9286, 0.9286, 0.8857, 0.1429, 0.9429, 0.1419, 0.9503, 0.9714, 1.0, 0.139, 0.9571, 0.1345, 0.9631, 0.9714, 1.0, 0.1419, 0.9503, 0.139, 0.9571, 0.9714, 1.0, 0.9286, 0.8857, 0.1419, 0.9503, 1.0, 0.9714, 1.0, 0.02857, 0.9286, 0.8857, 1.0, 0.9714, 0.9286, 0.8857, 0.9714, 1.0, 0.9788, 0.999, 0.999, 0.9788, 1.0, 0.9714, 0.9788, 0.999, 1.0, 0.9714, 0.9714, 1.0, 0.9857, 0.9962, 0.999, 0.9788, 0.9788, 0.999, 0.9916, 0.9916, 0.9962, 0.9857, 0.999, 0.9788, 0.9916, 0.9916, 0.999, 0.9788, 0.9857, 0.9962, 0.9714, 1.0, 0.1217, 0.9705, 0.02857, 1.0, 0.9714, 1.0, 0.1286, 0.9676, 0.1217, 0.9705, 0.9714, 1.0, 0.1345, 0.9631, 0.1286, 0.9676, 0.07143, 0.8857, 0.1286, 0.9181, 0.9286, 0.8857, 0.1286, 0.9181, 0.1345, 0.9227, 0.9286, 0.8857, 0.0, 0.02857, 0.02857, 0.0, 0.02118, 0.0009735, 1.0, 0.02857, 0.9714, 0.0, 0.02857, 0.0, 0.9714, 1.0, 1.0, 0.9714, 1.0, 0.02857, 0.9714, 1.0, 0.02857, 0.0, 0.0, 0.02857, 0.9714, 1.0, 1.0, 0.02857, 0.02857, 0.0, 0.9714, 1.0, 0.0, 0.02857, 0.02857, 1.0, 0.983, 0.6294, 1.0, 0.5, 0.983, 0.6294, 0.983, 0.6294, 1.0, 0.5, 1.0, 0.5, 0.933, 0.75, 0.983, 0.6294, 0.933, 0.75, 0.933, 0.75, 0.983, 0.6294, 0.983, 0.6294, 0.8536, 0.8536, 0.933, 0.75, 0.8536, 0.8536, 0.8536, 0.8536, 0.933, 0.75, 0.933, 0.75, 0.75, 0.933, 0.8536, 0.8536, 0.75, 0.933, 0.75, 0.933, 0.8536, 0.8536, 0.8536, 0.8536, 0.6294, 0.983, 0.75, 0.933, 0.6294, 0.983, 0.6294, 0.983, 0.75, 0.933, 0.75, 0.933, 0.5, 1.0, 0.6294, 0.983, 0.5, 1.0, 0.5, 1.0, 0.6294, 0.983, 0.6294, 0.983, 0.3706, 0.983, 0.5, 1.0, 0.3706, 0.983, 0.3706, 0.983, 0.5, 1.0, 0.5, 1.0, 0.25, 0.933, 0.3706, 0.983, 0.25, 0.933, 0.25, 0.933, 0.3706, 0.983, 0.3706, 0.983, 0.1464, 0.8536, 0.25, 0.933, 0.1464, 0.8536, 0.1464, 0.8536, 0.25, 0.933, 0.25, 0.933, 0.06699, 0.75, 0.1464, 0.8536, 0.06699, 0.75, 0.06699, 0.75, 0.1464, 0.8536, 0.1464, 0.8536, 0.01704, 0.6294, 0.06699, 0.75, 0.01704, 0.6294, 0.01704, 0.6294, 0.06699, 0.75, 0.06699, 0.75, 0.0, 0.5, 0.01704, 0.6294, 0.01704, 0.6294, 0.0, 0.5, 0.01704, 0.6294, 0.0, 0.5, 0.01704, 0.3706, 0.0, 0.5, 0.0, 0.5, 0.01704, 0.3706, 0.0, 0.5, 0.01704, 0.3706, 0.06699, 0.25, 0.01704, 0.3706, 0.06699, 0.25, 0.06699, 0.25, 0.01704, 0.3706, 0.01704, 0.3706, 0.1464, 0.1464, 0.1464, 0.1464, 0.25, 0.06699, 0.1464, 0.1464, 0.06699, 0.25, 0.1464, 0.1464, 0.1464, 0.1464, 0.06699, 0.25, 0.06699, 0.25, 0.25, 0.06699, 0.1464, 0.1464, 0.25, 0.06699, 0.3706, 0.01704, 0.25, 0.06699, 0.3706, 0.01704, 0.3706, 0.01704, 0.25, 0.06699, 0.25, 0.06699, 0.5, 0.0, 0.3706, 0.01704, 0.5, 0.0, 0.5, 0.0, 0.3706, 0.01704, 0.3706, 0.01704, 0.6294, 0.01704, 0.5, 0.0, 0.6294, 0.01704, 0.6294, 0.01704, 0.5, 0.0, 0.5, 0.0, 0.75, 0.06699, 0.6294, 0.01704, 0.75, 0.06699, 0.75, 0.06699, 0.6294, 0.01704, 0.6294, 0.01704, 0.8536, 0.1464, 0.75, 0.06699, 0.8536, 0.1464, 0.8536, 0.1464, 0.75, 0.06699, 0.75, 0.06699, 0.933, 0.25, 0.8536, 0.1464, 0.933, 0.25, 0.933, 0.25, 0.8536, 0.1464, 0.8536, 0.1464, 0.983, 0.3706, 0.933, 0.25, 0.983, 0.3706, 0.983, 0.3706, 0.933, 0.25, 0.933, 0.25, 1.0, 0.5, 0.983, 0.3706, 1.0, 0.5, 1.0, 0.5, 0.983, 0.3706, 0.983, 0.3706, 0.1464, 0.8536, 1.0, 0.5, 0.983, 0.3706, 0.1464, 0.8536, 0.983, 0.3706, 0.933, 0.25, 0.1464, 0.8536, 0.933, 0.25, 0.8536, 0.1464, 0.1464, 0.8536, 0.8536, 0.1464, 0.75, 0.06699, 0.1464, 0.8536, 0.75, 0.06699, 0.6294, 0.01704, 0.1464, 0.8536, 0.6294, 0.01704, 0.5, 0.0, 0.1464, 0.8536, 0.5, 0.0, 0.3706, 0.01704, 0.1464, 0.8536, 0.3706, 0.01704, 0.25, 0.06699, 0.1464, 0.8536, 0.25, 0.06699, 0.1464, 0.1464, 0.1464, 0.8536, 0.1464, 0.1464, 0.06699, 0.25, 0.1464, 0.8536, 0.06699, 0.25, 0.01704, 0.3706, 0.1464, 0.8536, 0.01704, 0.3706, 0.0, 0.5, 0.1464, 0.8536, 0.0, 0.5, 0.01704, 0.6294, 0.1464, 0.8536, 0.01704, 0.6294, 0.06699, 0.75, 0.1464, 0.8536, 0.25, 0.933, 0.3706, 0.983, 0.1464, 0.8536, 0.3706, 0.983, 0.5, 1.0, 0.1464, 0.8536, 0.5, 1.0, 0.6294, 0.983, 0.1464, 0.8536, 0.6294, 0.983, 0.75, 0.933, 0.1464, 0.8536, 0.75, 0.933, 0.8536, 0.8536, 0.1464, 0.8536, 0.8536, 0.8536, 0.933, 0.75, 0.1464, 0.8536, 0.933, 0.75, 0.983, 0.6294, 0.1464, 0.8536, 0.983, 0.6294, 1.0, 0.5, 0.3222, 0.7143, 0.0, 1.0, 0.0, 0.7143, 0.6778, 0.7143, 0.3222, 0.0, 0.6778, 0.0, 0.6778, 0.7143, 0.3222, 0.7143, 0.3222, 0.0, 1.0, 1.0, 0.6778, 0.7143, 1.0, 0.7143, 0.0, 1.0, 0.6778, 0.7143, 1.0, 1.0, 0.0, 1.0, 0.3222, 0.7143, 0.6778, 0.7143, 1.0, 0.0, 0.0, 0.0, 0.0, 1.0, 1.0, 0.0, 0.0, 1.0, 1.0, 1.0, 0.3222, 0.7143, 0.0, 0.7143, 0.0, 1.0, 0.6778, 0.0, 0.3222, 0.0, 0.3222, 0.7143, 0.6778, 0.0, 0.3222, 0.7143, 0.6778, 0.7143, 1.0, 0.7143, 0.6778, 0.7143, 1.0, 1.0, 1.0, 1.0, 0.3222, 0.7143, 0.0, 1.0, 1.0, 1.0, 0.6778, 0.7143, 0.3222, 0.7143, 0.4333, 0.7143, 0.0, 1.0, 0.0, 0.7143, 0.5667, 0.7143, 0.4333, 0.0, 0.5667, 0.0, 0.5667, 0.7143, 0.4333, 0.7143, 0.4333, 0.0, 1.0, 1.0, 0.5667, 0.7143, 1.0, 0.7143, 0.0, 1.0, 0.5667, 0.7143, 1.0, 1.0, 0.0, 1.0, 0.4333, 0.7143, 0.5667, 0.7143, 0.0, 1.0, 1.0, 1.0, 1.0, 0.0, 0.0, 1.0, 1.0, 0.0, 0.0, 0.0, 1.0, 1.0, 0.0, 1.0, 0.0, 0.0, 1.0, 1.0, 0.0, 0.0, 1.0, 0.0, 1.0, 1.0, 0.0, 1.0, 0.0, 0.0, 1.0, 1.0, 0.0, 0.0, 1.0, 0.0, 1.0, 1.0, 1.0, 0.0, 0.0, 0.0, 1.0, 1.0, 0.0, 0.0, 0.0, 1.0, 1.0, 0.0, 1.0, 1.0, 0.0, 1.0, 1.0, 0.0, 0.0, 1.0, 0.0, 0.0, 1.0, 1.0, 0.0, 1.0, 0.0, 0.0, 1.0, 1.0, 0.0, 0.0, 1.0, 0.0, 0.0, 1.0, 1.0, 1.0, 1.0, 0.0, 0.0, 1.0, 1.0, 0.0, 0.0, 0.0, 0.0, 1.0, 1.0, 1.0, 1.0, 0.0, 0.0, 1.0, 1.0, 0.0, 0.0, 0.0, 1.0, 1.0, 0.0, 1.0, 0.0, 0.0, 1.0, 1.0, 0.0, 0.0, 1.0, 0.0, 0.0, 1.0, 1.0, 1.0, 1.0, 0.0, 0.0, 1.0, 1.0, 0.0, 0.0, 0.0, 1.0, 1.0, 1.0, 0.0, 0.0, 0.0, 1.0, 1.0, 0.0, 0.0, 0.0, 1.0, 1.0, 1.0, 0.0, 1.0, 0.0, 0.0, 1.0, 1.0, 0.0, 0.0, 1.0, 0.0, 1.0, 1.0, 0.0, 1.0, 0.0, 0.0, 1.0, 1.0, 0.0, 0.0, 1.0, 0.0, 1.0, 0.0, 0.0, 0.0, 0.0, 1.0, 1.0, 0.0, 0.0, 1.0, 1.0, 1.0, 0.0, 1.0, 0.0, 0.0, 1.0, 0.0, 0.0, 1.0, 1.0, 0.0, 1.0, 1.0, 1.0, 1.0, 0.0, 0.0, 0.0, 1.0, 1.0, 1.0, 1.0, 0.0, 0.0, 0.0, 1.0, 1.0, 0.0, 0.0, 0.0, 1.0, 1.0, 1.0, 1.0, 0.0, 0.0, 0.0, 1.0, 1.0, 0.0, 0.0, 1.0, 0.0, 1.0, 1.0, 0.0, 1.0, 0.0, 0.0, 0.0, 1.0, 0.0, 0.0, 1.0, 0.0, 0.0, 1.0, 1.0, 0.0, 1.0, 1.0, 1.0, 0.0, 0.0, 1.0, 1.0, 1.0, 1.0, 0.0, 0.0, 0.0, 0.0, 1.0, 1.0, 0.0, 0.0, 0.0, 0.0, 1.0, 1.0, 0.0, 0.0, 1.0, 1.0, 1.0, 0.0, 1.0, 1.0, 0.0, 1.0, 1.0, 0.0, 1.0, 0.0, 0.0, 1.0, 0.0, 0.0, 1.0, 0.0, 0.0, 1.0, 0.0, 0.0, 1.0, 1.0, 0.0, 1.0, 1.0, 1.0, 1.0, 0.0, 0.0, 1.0, 0.0, 1.0, 1.0, 0.0, 1.0, 0.0, 0.0, 1.0, 1.0, 0.0, 0.0, 0.0, 1.0, 1.0, 1.0, 1.0, 0.0, 0.0, 0.0, 0.0, 1.0, 1.0, 0.0, 1.0, 1.0, 0.0, 1.0, 0.0, 0.0, 1.0, 0.0, 0.0, 1.0, 1.0, 0.0, 1.0, 1.0, 0.0, 1.0, 0.0, 0.0, 1.0, 0.0, 1.0, 1.0, 0.0, 0.0, 0.0, 1.0, 1.0, 1.0, 1.0, 0.0, 0.0, 0.0, 1.0, 1.0, 0.0, 0.0, 0.0, 1.0, 1.0, 1.0, 1.0, 0.0, 0.0, 0.0, 0.953, 0.6329, 1.0, 0.2363, 1.0, 0.6329, 0.953, 0.6329, 0.953, 0.2363, 1.0, 0.2363, 0.6544, 0.8692, 0.953, 0.6329, 0.8423, 0.8692, 0.6544, 0.8692, 0.8423, 0.0, 0.953, 0.2363, 0.6544, 0.8692, 0.1577, 0.0, 0.8423, 0.0, 0.6544, 0.8692, 0.953, 0.2363, 0.953, 0.6329, 0.3456, 0.8692, 0.04698, 0.2363, 0.1577, 0.0, 0.3456, 0.8692, 0.1577, 0.0, 0.6544, 0.8692, 0.4362, 1.0, 0.6544, 0.8692, 0.5638, 1.0, 0.4362, 1.0, 0.3456, 0.8692, 0.6544, 0.8692, 0.04698, 0.6329, 0.04698, 0.2363, 0.3456, 0.8692, 0.0, 0.6329, 0.0, 0.2363, 0.04698, 0.2363, 0.0, 0.6329, 0.04698, 0.2363, 0.04698, 0.6329, 0.1577, 0.8692, 0.04698, 0.6329, 0.3456, 0.8692, 1.0, 0.0, 1.0, 1.0, 0.0, 1.0, 1.0, 0.0, 0.0, 1.0, 0.0, 0.0, 1.0, 1.0, 0.0, 0.0, 0.0, 1.0, 1.0, 1.0, 1.0, 0.0, 0.0, 0.0, 1.0, 1.0, 0.0, 0.0, 0.0, 1.0, 1.0, 1.0, 1.0, 0.0, 0.0, 0.0, 1.0, 0.0, 1.0, 1.0, 0.0, 1.0, 1.0, 0.0, 0.0, 1.0, 0.0, 0.0, 1.0, 1.0, 0.0, 0.0, 0.0, 1.0, 1.0, 1.0, 1.0, 0.0, 0.0, 0.0, 1.0, 1.0, 0.0, 0.0, 1.0, 0.0, 1.0, 1.0, 0.0, 1.0, 0.0, 0.0])
me_shape_9_indexedfaceset_001.materials.append(mat_plastic_chip)
me_shape_9_indexedfaceset_001.materials.append(mat_metal_pins_gold)
me_shape_9_indexedfaceset_001.materials.append(mat_plastic_case_white)
me_shape_9_indexedfaceset_001.materials.append(mat_white_markings)
me_shape_9_indexedfaceset_001.update()

# ---- objects
ob_shape_9_indexedfaceset = bpy.data.objects.new('SHAPE_9_IndexedFaceSet', me_shape_9_indexedfaceset_001)

# ---- transforms, parenting, visibility, modifiers, constraints
ob_shape_9_indexedfaceset.location = (0.0, 0.0, 0.0)
ob_shape_9_indexedfaceset.scale = (2.54, 2.54, 2.54)
_m = ob_shape_9_indexedfaceset.modifiers.new('Bevel', 'BEVEL')
_m.segments = 3
_m = ob_shape_9_indexedfaceset.modifiers.new('Auto Smooth', 'NODES')
_m.node_group = ng_auto_smooth
_gi = [s.identifier for s in ng_auto_smooth.interface.items_tree if s.item_type == 'SOCKET' and s.in_out == 'INPUT']
_m[_gi[1]] = 0.5236  # Angle

# ---- collection membership
col_collection.objects.link(ob_shape_9_indexedfaceset)

# ---- scene / render settings (as saved in the file)
scene.frame_start = 1; scene.frame_end = 250; scene.frame_set(1)
scene.render.engine = 'BLENDER_EEVEE_NEXT'
scene.cycles.use_denoising = False
scene.cycles.samples = 128
scene.cycles.sampling_pattern = 'TABULATED_SOBOL'
scene.cycles.use_adaptive_sampling = False
scene.cycles.use_light_tree = False
scene.view_settings.view_transform = 'Filmic'
bpy.context.view_layer.update()

# ---- added for rendering (the .blend has no active camera and no usable light): camera, sun
cam_auto = bpy.data.cameras.new('AutoCamera')
cam_auto.lens = 50.0
cam_auto.sensor_width = 36.0
cam_auto.clip_end = 1000.0
ob_auto_camera = bpy.data.objects.new('AutoCamera', cam_auto)
scene.collection.objects.link(ob_auto_camera)
ob_auto_camera.location = (4.86363, -5.83636, 4.7759)
ob_auto_camera.rotation_euler = (1.09748, -7.21219e-08, 0.694738)
scene.camera = ob_auto_camera
light_auto_sun = bpy.data.lights.new('AutoSun', 'SUN')
light_auto_sun.energy = 3.0
light_auto_sun.angle = 0.0523599
ob_auto_sun = bpy.data.objects.new('AutoSun', light_auto_sun)
scene.collection.objects.link(ob_auto_sun)
ob_auto_sun.rotation_euler = (0.872665, 0.174533, 0.523599)
bpy.context.view_layer.update()
